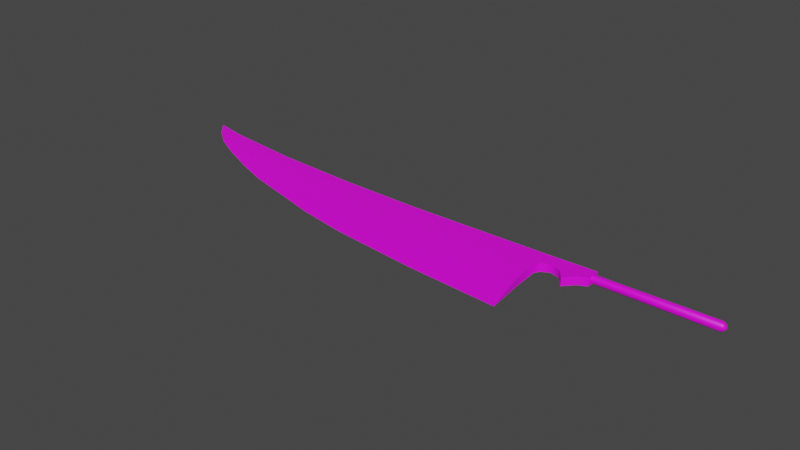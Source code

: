 # Source: ichigo_Sword.blend  (saved by Blender 3.0.42; exported with 4.5.12 LTS)
import bpy
from mathutils import Matrix  # noqa: F401  (used for matrix-valued properties, if any)

bpy.ops.wm.read_factory_settings(use_empty=True)
scene = bpy.context.scene
scene.name = 'Scene'

# ---- collections
col_collection = bpy.data.collections.new('Collection'); scene.collection.children.link(col_collection)

# ---- images (referenced by path relative to the original .blend; pixels are not part of the script)
import os
ASSET_DIR = os.environ.get("B2B_ASSET_DIR", "")  # directory of the original .blend (textures are referenced by path, not embedded)
HERE = os.path.dirname(os.path.abspath(__file__))  # packed textures are extracted next to this script under _unpacked/

def load_image(name, relpath, width, height, colorspace="sRGB"):
    """Load a texture the original file referenced (path relative to the .blend, or extracted next to this script)."""
    p = next((c for c in (os.path.join(HERE, relpath), os.path.join(ASSET_DIR, relpath)) if relpath and os.path.exists(c)), "")
    if p:
        img = bpy.data.images.load(p, check_existing=True)
        img.name = name
    else:  # same state as the original file: an image datablock whose file is absent (Cycles renders it pink)
        img = bpy.data.images.new(name, width, height)
        img.source = "FILE"
        img.filepath = "//" + (relpath or name)
    img.colorspace_settings.name = colorspace
    return img
img_huge_color_pallete_png = load_image('Huge color pallete.png', 'Huge color pallete.png', 1024, 1024, 'sRGB')

# ---- materials (node trees are filled in below, after node groups)
mat_material_001 = bpy.data.materials.new('Material.001')
mat_material_001.use_transparent_shadow = False

# ---- node groups
ng_auto_smooth = bpy.data.node_groups.new('Auto Smooth', 'GeometryNodeTree')
_s = ng_auto_smooth.interface.new_socket(name='Geometry', in_out='OUTPUT', socket_type='NodeSocketGeometry')
_s = ng_auto_smooth.interface.new_socket(name='Geometry', in_out='INPUT', socket_type='NodeSocketGeometry')
_s = ng_auto_smooth.interface.new_socket(name='Angle', in_out='INPUT', socket_type='NodeSocketFloat')
_s.subtype = 'ANGLE'
_s.min_value = 0.0
_s.max_value = 3.142
ng_auto_smooth.is_modifier = True
_N = ng_auto_smooth.nodes; _L = ng_auto_smooth.links
n0 = _N.new('NodeGroupOutput'); n0.name = 'Group Output'; n0.location = (480, -100)
n1 = _N.new('NodeGroupInput'); n1.name = 'Group Input'; n1.location = (-420, -300)
n2 = _N.new('NodeGroupInput'); n2.name = 'Group Input.001'; n2.location = (-60, -100)
n3 = _N.new('GeometryNodeSetShadeSmooth'); n3.name = 'Set Shade Smooth'; n3.location = (120, -100)
n3.domain = 'EDGE'
n4 = _N.new('GeometryNodeSetShadeSmooth'); n4.name = 'Set Shade Smooth.001'; n4.location = (300, -100)
n5 = _N.new('GeometryNodeInputMeshEdgeAngle'); n5.name = 'Edge Angle'; n5.location = (-420, -220)
n6 = _N.new('GeometryNodeInputEdgeSmooth'); n6.name = 'Is Edge Smooth'; n6.location = (-60, -160)
n7 = _N.new('GeometryNodeInputShadeSmooth'); n7.name = 'Is Face Smooth'; n7.location = (-240, -340)
n8 = _N.new('FunctionNodeBooleanMath'); n8.name = 'Boolean Math'; n8.location = (-60, -220)
n9 = _N.new('FunctionNodeCompare'); n9.name = 'Compare'; n9.location = (-240, -180)
n9.operation = 'LESS_EQUAL'
_L.new(n5.outputs[0], n9.inputs[0])
_L.new(n4.outputs[0], n0.inputs[0])
_L.new(n1.outputs[1], n9.inputs[1])
_L.new(n9.outputs[0], n8.inputs[0])
_L.new(n7.outputs[0], n8.inputs[1])
_L.new(n2.outputs[0], n3.inputs[0])
_L.new(n6.outputs[0], n3.inputs[1])
_L.new(n3.outputs[0], n4.inputs[0])
_L.new(n8.outputs[0], n3.inputs[2])
n0.is_active_output = True

# ---- material node trees
mat_material_001.use_nodes = True; mat_material_001.node_tree.nodes.clear()
_N = mat_material_001.node_tree.nodes; _L = mat_material_001.node_tree.links
n0 = _N.new('ShaderNodeBsdfPrincipled'); n0.name = 'Principled BSDF'; n0.location = (10, 300)
n0.distribution = 'GGX'
n0.subsurface_method = 'RANDOM_WALK_SKIN'
n0.inputs[3].default_value = 1.45
n0.inputs[27].default_value = (0.0, 0.0, 0.0, 1.0)
n0.inputs[28].default_value = 1.0
n1 = _N.new('ShaderNodeOutputMaterial'); n1.name = 'Material Output'; n1.location = (300, 300)
n2 = _N.new('ShaderNodeTexImage'); n2.name = 'Image Texture'; n2.location = (-280, 280)
n2.image = img_huge_color_pallete_png
_L.new(n0.outputs[0], n1.inputs[0])
_L.new(n2.outputs[0], n0.inputs[0])
n1.is_active_output = True

# ---- world
world_world = bpy.data.worlds.new('World'); scene.world = world_world
world_world.use_nodes = True; world_world.node_tree.nodes.clear()
_N = world_world.node_tree.nodes; _L = world_world.node_tree.links
n0 = _N.new('ShaderNodeOutputWorld'); n0.name = 'World Output'; n0.location = (300, 300)
n1 = _N.new('ShaderNodeBackground'); n1.name = 'Background'; n1.location = (10, 300)
n1.inputs[0].default_value = (0.05088, 0.05088, 0.05088, 1.0)
_L.new(n1.outputs[0], n0.inputs[0])
n0.is_active_output = True
world_world.color = (0.05088, 0.05088, 0.05088)
world_world.use_sun_shadow = False
world_world.sun_shadow_jitter_overblur = 0.0

# ---- meshes
me_plane = bpy.data.meshes.new('Plane')
me_plane.from_pydata([(-0.6984, -0.02592, 0.2101), (-1.718, -0.02592, 0.07715), (-2.309, -0.02592, -0.06528), (0.2907, -0.02592, 0.04866), (0.3144, -0.02592, 0.01385), (0.3714, -0.02592, -0.01464), (0.441, -0.02592, 0.01068), (0.498, -0.02592, 0.08348), (0.5613, -0.02592, 0.01385), (0.625, -0.02592, -0.0178), (0.6241, -0.02592, -0.1128), (0.3049, -0.02592, 0.2576), (0.2827, -0.02592, -0.1033), (-0.7332, -0.02592, -0.0906), (-1.344, -0.02592, -0.1033), (-1.983, -0.02039, -0.1539), (-2.575, -0.01371, -0.2394), (0.3587, -0.007345, 0.555), (-0.2933, -0.007345, 0.5107), (-0.9326, -0.007345, 0.4379), (-1.284, -0.007345, 0.3715), (-1.901, -0.007345, 0.2069), (-2.569, -0.007345, -0.08115), (-2.715, -0.007345, -0.1856), (-2.828, -0.007345, -0.3058), (-2.139, -0.007345, 0.1182), (-2.385, -0.007345, 0.01064), (-2.385, -0.007202, 0.01064), (-2.139, -0.007202, 0.1182), (-2.828, -0.007202, -0.3058), (-2.715, -0.007202, -0.1856), (-2.569, -0.007202, -0.08115), (-1.901, -0.007202, 0.2069), (-1.284, -0.007202, 0.3715), (-0.9326, -0.007202, 0.4379), (-0.2933, -0.007202, 0.5107), (0.3587, -0.007202, 0.555), (-2.575, -0.0008389, -0.2394), (-1.983, 0.005846, -0.1539), (-1.344, 0.01138, -0.1033), (-0.7332, 0.01138, -0.0906), (0.2827, 0.01138, -0.1033), (0.3049, 0.01138, 0.2576), (0.6241, 0.01138, -0.1128), (0.625, 0.01138, -0.0178), (0.5613, 0.01138, 0.01385), (0.498, 0.01138, 0.08348), (0.441, 0.01138, 0.01068), (0.3714, 0.01138, -0.01464), (0.3144, 0.01138, 0.01385), (0.2907, 0.01138, 0.04866), (-2.309, 0.01138, -0.06528), (-1.718, 0.01138, 0.07715), (-0.6984, 0.01138, 0.2101), (0.6238, -0.01412, -0.09238), (0.6238, -0.0241, -0.07701), (0.6238, -0.02414, -0.05523), (0.6238, -0.0142, -0.03978), (0.6238, -0.0001079, -0.03973), (0.6238, 0.009879, -0.0551), (0.6238, 0.009913, -0.07689), (0.6238, -2.587e-05, -0.09233), (0.8481, -0.0241, -0.07701), (0.8481, -0.01412, -0.09238), (0.8481, -0.02414, -0.05523), (0.8481, -0.0142, -0.03978), (0.8481, -0.0001079, -0.03973), (0.8481, 0.009879, -0.0551), (0.8481, 0.009913, -0.07689), (0.8481, -2.587e-05, -0.09233), (1.434, -0.02598, -0.07822), (1.434, -0.01489, -0.09529), (1.434, -0.02602, -0.05403), (1.434, -0.01498, -0.03688), (1.434, 0.0006646, -0.03683), (1.434, 0.01175, -0.05389), (1.434, 0.01179, -0.07808), (1.434, 0.0007556, -0.09523), (1.449, -0.02088, -0.07494), (1.449, -0.01279, -0.0874), (1.449, -0.02091, -0.05728), (1.449, -0.01286, -0.04476), (1.449, -0.001435, -0.04472), (1.449, 0.006661, -0.05717), (1.449, 0.006688, -0.07484), (1.449, -0.001368, -0.08735), (1.461, -0.01227, -0.06939), (1.461, -0.00924, -0.07406), (1.461, -0.01229, -0.06277), (1.461, -0.009265, -0.05807), (1.461, -0.004984, -0.05806), (1.461, -0.001949, -0.06273), (1.461, -0.001939, -0.06935), (1.461, -0.004959, -0.07404)], [], [(48, 49, 4, 5), (31, 51, 30), (37, 29, 51, 52, 53, 42, 50, 49, 48, 47, 46, 45, 44, 43, 41, 40, 39, 38), (30, 51, 29), (34, 33, 20, 19), (40, 41, 12, 13), (47, 48, 5, 6), (33, 32, 21, 20), (39, 40, 13, 14), (46, 47, 6, 7), (32, 28, 25, 21), (38, 39, 14, 15), (45, 46, 7, 8), (27, 31, 22, 26), (37, 38, 15, 16), (44, 45, 8, 9), (31, 30, 23, 22), (29, 37, 16, 24), (17, 18, 11), (19, 0, 11, 18), (19, 20, 0), (20, 21, 1, 0), (21, 25, 1), (25, 26, 2, 1), (26, 22, 2), (23, 24, 2), (16, 15, 14, 13, 12, 10, 9, 8, 7, 6, 5, 4, 3, 11, 0, 1, 2, 24), (22, 23, 2), (27, 51, 31), (28, 52, 51, 27), (32, 52, 28), (33, 53, 52, 32), (34, 53, 33), (34, 35, 42, 53), (36, 42, 35), (42, 36, 17, 11), (35, 34, 19, 18), (50, 42, 11, 3), (28, 27, 26, 25), (41, 43, 10, 12), (36, 35, 18, 17), (49, 50, 3, 4), (30, 29, 24, 23), (43, 44, 9, 10), (55, 56, 57, 58, 59, 60, 61, 54), (67, 75, 76, 68), (56, 64, 65, 57), (54, 63, 62, 55), (61, 69, 63, 54), (59, 67, 68, 60), (57, 65, 66, 58), (55, 62, 64, 56), (60, 68, 69, 61), (58, 66, 67, 59), (77, 76, 84, 85), (65, 73, 74, 66), (62, 70, 72, 64), (68, 76, 77, 69), (66, 74, 75, 67), (64, 72, 73, 65), (63, 71, 70, 62), (69, 77, 71, 63), (82, 81, 89, 90), (75, 74, 82, 83), (73, 72, 80, 81), (70, 71, 79, 78), (71, 77, 85, 79), (76, 75, 83, 84), (74, 73, 81, 82), (72, 70, 78, 80), (86, 87, 93, 92, 91, 90, 89, 88), (80, 78, 86, 88), (85, 84, 92, 93), (83, 82, 90, 91), (81, 80, 88, 89), (78, 79, 87, 86), (79, 85, 93, 87), (84, 83, 91, 92)])
me_plane.polygons.foreach_set('use_smooth', [True] * 78)
_uv = me_plane.uv_layers.new(name='UVMap')
_uv.uv.foreach_set('vector', [0.4286, 0.2058, 0.4286, 0.2058, 0.4286, 0.2058, 0.4286, 0.2058, 0.1926, 0.02496, 0.192, 0.02329, 0.1935, 0.02567, 0.4286, 0.2058, 0.4286, 0.2058, 0.4286, 0.2058, 0.4286, 0.2058, 0.4286, 0.2058, 0.4286, 0.2058, 0.4286, 0.2058, 0.4286, 0.2058, 0.4286, 0.2058, 0.4286, 0.2058, 0.4286, 0.2058, 0.4286, 0.2058, 0.4286, 0.2058, 0.4286, 0.2058, 0.4286, 0.2058, 0.4286, 0.2058, 0.4286, 0.2058, 0.4286, 0.2058, 0.1935, 0.02567, 0.192, 0.02329, 0.1945, 0.02613, 0.1862, 0.01545, 0.1873, 0.0176, 0.1873, 0.0176, 0.1862, 0.01545, 0.4286, 0.2058, 0.4286, 0.2058, 0.4286, 0.2058, 0.4286, 0.2058, 0.4286, 0.2058, 0.4286, 0.2058, 0.4286, 0.2058, 0.4286, 0.2058, 0.1873, 0.0176, 0.1896, 0.02126, 0.1896, 0.02126, 0.1873, 0.0176, 0.4286, 0.2058, 0.4286, 0.2058, 0.4286, 0.2058, 0.4286, 0.2058, 0.4286, 0.2058, 0.4286, 0.2058, 0.4286, 0.2058, 0.4286, 0.2058, 0.1896, 0.02126, 0.1906, 0.02261, 0.1906, 0.02261, 0.1896, 0.02126, 0.4286, 0.2058, 0.4286, 0.2058, 0.4286, 0.2058, 0.4286, 0.2058, 0.4286, 0.2058, 0.4286, 0.2058, 0.4286, 0.2058, 0.4286, 0.2058, 0.1917, 0.02398, 0.1926, 0.02496, 0.1926, 0.02496, 0.1917, 0.02398, 0.4286, 0.2058, 0.4286, 0.2058, 0.4286, 0.2058, 0.4286, 0.2058, 0.4286, 0.2058, 0.4286, 0.2058, 0.4286, 0.2058, 0.4286, 0.2058, 0.1926, 0.02496, 0.1935, 0.02567, 0.1935, 0.02567, 0.1926, 0.02496, 0.4286, 0.2058, 0.4286, 0.2058, 0.4286, 0.2058, 0.4286, 0.2058, 0.1828, 0.007237, 0.1844, 0.01142, 0.1846, 0.006872, 0.1862, 0.01545, 0.187, 0.01336, 0.1846, 0.006872, 0.1844, 0.01142, 0.1862, 0.01545, 0.1873, 0.0176, 0.187, 0.01336, 0.1873, 0.0176, 0.1896, 0.02126, 0.1899, 0.01974, 0.187, 0.01336, 0.1896, 0.02126, 0.1906, 0.02261, 0.1899, 0.01974, 0.1906, 0.02261, 0.1917, 0.02398, 0.192, 0.02329, 0.1899, 0.01974, 0.1917, 0.02398, 0.1926, 0.02496, 0.192, 0.02329, 0.1935, 0.02567, 0.1945, 0.02613, 0.192, 0.02329, 0.4286, 0.2058, 0.4286, 0.2058, 0.4286, 0.2058, 0.4286, 0.2058, 0.4286, 0.2058, 0.4286, 0.2058, 0.4286, 0.2058, 0.4286, 0.2058, 0.4286, 0.2058, 0.4286, 0.2058, 0.4286, 0.2058, 0.4286, 0.2058, 0.4286, 0.2058, 0.4286, 0.2058, 0.4286, 0.2058, 0.4286, 0.2058, 0.4286, 0.2058, 0.4286, 0.2058, 0.1926, 0.02496, 0.1935, 0.02567, 0.192, 0.02329, 0.1917, 0.02398, 0.192, 0.02329, 0.1926, 0.02496, 0.1906, 0.02261, 0.1899, 0.01974, 0.192, 0.02329, 0.1917, 0.02398, 0.1896, 0.02126, 0.1899, 0.01974, 0.1906, 0.02261, 0.1873, 0.0176, 0.187, 0.01336, 0.1899, 0.01974, 0.1896, 0.02126, 0.1862, 0.01545, 0.187, 0.01336, 0.1873, 0.0176, 0.1862, 0.01545, 0.1844, 0.01142, 0.1846, 0.006872, 0.187, 0.01336, 0.1828, 0.007237, 0.1846, 0.006872, 0.1844, 0.01142, 0.1846, 0.006872, 0.1828, 0.007237, 0.1828, 0.007237, 0.1846, 0.006872, 0.1844, 0.01142, 0.1862, 0.01545, 0.1862, 0.01545, 0.1844, 0.01142, 0.4286, 0.2058, 0.4286, 0.2058, 0.4286, 0.2058, 0.4286, 0.2058, 0.1906, 0.02261, 0.1917, 0.02398, 0.1917, 0.02398, 0.1906, 0.02261, 0.4286, 0.2058, 0.4286, 0.2058, 0.4286, 0.2058, 0.4286, 0.2058, 0.1828, 0.007237, 0.1844, 0.01142, 0.1844, 0.01142, 0.1828, 0.007237, 0.4286, 0.2058, 0.4286, 0.2058, 0.4286, 0.2058, 0.4286, 0.2058, 0.1935, 0.02567, 0.1945, 0.02613, 0.1945, 0.02613, 0.1935, 0.02567, 0.4286, 0.2058, 0.4286, 0.2058, 0.4286, 0.2058, 0.4286, 0.2058, 0.0, 0.0, 0.0, 0.0, 0.0, 0.0, 0.0, 0.0, 0.0, 0.0, 0.0, 0.0, 0.0, 0.0, 0.0, 0.0, 0.3786, 0.01962, 0.3786, 0.01962, 0.3786, 0.01962, 0.3786, 0.01962, 0.3786, 0.01962, 0.3786, 0.01962, 0.3786, 0.01962, 0.3786, 0.01962, 0.3786, 0.01962, 0.3786, 0.01962, 0.3786, 0.01962, 0.3786, 0.01962, 0.3786, 0.01962, 0.3786, 0.01962, 0.3786, 0.01962, 0.3786, 0.01962, 0.3786, 0.01962, 0.3786, 0.01962, 0.3786, 0.01962, 0.3786, 0.01962, 0.3786, 0.01962, 0.3786, 0.01962, 0.3786, 0.01962, 0.3786, 0.01962, 0.3786, 0.01962, 0.3786, 0.01962, 0.3786, 0.01962, 0.3786, 0.01962, 0.3786, 0.01962, 0.3786, 0.01962, 0.3786, 0.01962, 0.3786, 0.01962, 0.3786, 0.01962, 0.3786, 0.01962, 0.3786, 0.01962, 0.3786, 0.01962, 0.3786, 0.01962, 0.3786, 0.01962, 0.3786, 0.01962, 0.3786, 0.01962, 0.3786, 0.01962, 0.3786, 0.01962, 0.3786, 0.01962, 0.3786, 0.01962, 0.3786, 0.01962, 0.3786, 0.01962, 0.3786, 0.01962, 0.3786, 0.01962, 0.3786, 0.01962, 0.3786, 0.01962, 0.3786, 0.01962, 0.3786, 0.01962, 0.3786, 0.01962, 0.3786, 0.01962, 0.3786, 0.01962, 0.3786, 0.01962, 0.3786, 0.01962, 0.3786, 0.01962, 0.3786, 0.01962, 0.3786, 0.01962, 0.3786, 0.01962, 0.3786, 0.01962, 0.3786, 0.01962, 0.3786, 0.01962, 0.3786, 0.01962, 0.3786, 0.01962, 0.3786, 0.01962, 0.3786, 0.01962, 0.3786, 0.01962, 0.3786, 0.01962, 0.3786, 0.01962, 0.3786, 0.01962, 0.3786, 0.01962, 0.3786, 0.01962, 0.3786, 0.01962, 0.3786, 0.01962, 0.3786, 0.01962, 0.3786, 0.01962, 0.3786, 0.01962, 0.3786, 0.01962, 0.3786, 0.01962, 0.3786, 0.01962, 0.3786, 0.01962, 0.3786, 0.01962, 0.3786, 0.01962, 0.3786, 0.01962, 0.3786, 0.01962, 0.3786, 0.01962, 0.3786, 0.01962, 0.3786, 0.01962, 0.3786, 0.01962, 0.3786, 0.01962, 0.3786, 0.01962, 0.3786, 0.01962, 0.3786, 0.01962, 0.3786, 0.01962, 0.3786, 0.01962, 0.3786, 0.01962, 0.3786, 0.01962, 0.3786, 0.01962, 0.3786, 0.01962, 0.3786, 0.01962, 0.3786, 0.01962, 0.3786, 0.01962, 0.3786, 0.01962, 0.3786, 0.01962, 0.3786, 0.01962, 0.3786, 0.01962, 0.3786, 0.01962, 0.3786, 0.01962, 0.3786, 0.01962, 0.3786, 0.01962, 0.3786, 0.01962, 0.3786, 0.01962, 0.3786, 0.01962, 0.3786, 0.01962, 0.3786, 0.01962, 0.3786, 0.01962, 0.3786, 0.01962, 0.3786, 0.01962, 0.3786, 0.01962, 0.3786, 0.01962, 0.3786, 0.01962, 0.3786, 0.01962, 0.3786, 0.01962, 0.3786, 0.01962, 0.3786, 0.01962, 0.3786, 0.01962, 0.3786, 0.01962, 0.3786, 0.01962, 0.3786, 0.01962, 0.3786, 0.01962, 0.3786, 0.01962, 0.3786, 0.01962, 0.3786, 0.01962, 0.3786, 0.01962])
me_plane.materials.append(mat_material_001)
me_plane.use_remesh_fix_poles = True
me_plane.use_remesh_preserve_attributes = False
me_plane.update()

# ---- objects
ob_plane = bpy.data.objects.new('Plane', me_plane)

# ---- transforms, parenting, visibility, modifiers, constraints
ob_plane.location = (0.0, 0.0, 0.0)
ob_plane.rotation_euler = (1.571, 2.22e-16, 2.22e-16)
ob_plane.scale = (1.0, 1.546, 1.0)
_m = ob_plane.modifiers.new('Auto Smooth', 'NODES')
_m.node_group = ng_auto_smooth
_gi = [s.identifier for s in ng_auto_smooth.interface.items_tree if s.item_type == 'SOCKET' and s.in_out == 'INPUT']
_m[_gi[1]] = 1.079  # Angle

# ---- collection membership
col_collection.objects.link(ob_plane)

# ---- scene / render settings (as saved in the file)
scene.frame_start = 1; scene.frame_end = 250; scene.frame_set(1)
scene.render.engine = 'BLENDER_EEVEE_NEXT'
scene.cycles.sampling_pattern = 'TABULATED_SOBOL'
scene.cycles.use_light_tree = False
scene.view_settings.view_transform = 'Filmic'
bpy.context.view_layer.update()

# ---- added for rendering (the .blend has no active camera and no usable light): camera, sun
cam_auto = bpy.data.cameras.new('AutoCamera')
cam_auto.lens = 50.0
cam_auto.sensor_width = 36.0
cam_auto.clip_end = 1000.0
ob_auto_camera = bpy.data.objects.new('AutoCamera', cam_auto)
scene.collection.objects.link(ob_auto_camera)
ob_auto_camera.location = (3.36488, -4.98278, 3.22779)
ob_auto_camera.rotation_euler = (1.09748, -7.21219e-08, 0.694738)
scene.camera = ob_auto_camera
light_auto_sun = bpy.data.lights.new('AutoSun', 'SUN')
light_auto_sun.energy = 3.0
light_auto_sun.angle = 0.0523599
ob_auto_sun = bpy.data.objects.new('AutoSun', light_auto_sun)
scene.collection.objects.link(ob_auto_sun)
ob_auto_sun.rotation_euler = (0.872665, 0.174533, 0.523599)
bpy.context.view_layer.update()
